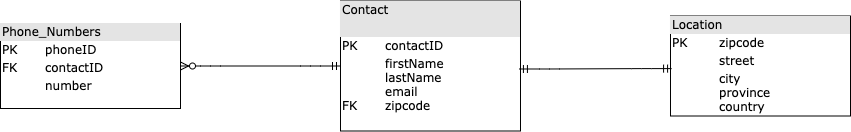

The diagram above was exported from draw.io. Its source (the exported page's mxGraphModel, read from the mxfile embedded in the PNG):
<mxGraphModel dx="1722" dy="962" grid="1" gridSize="10" guides="1" tooltips="1" connect="1" arrows="1" fold="1" page="1" pageScale="1" pageWidth="1100" pageHeight="850" background="#ffffff" math="0" shadow="0">
  <root>
    <mxCell id="0" />
    <mxCell id="1" parent="0" />
    <mxCell id="2ed32ef02a7f4228-7" value="&lt;div style=&quot;box-sizing: border-box ; width: 100% ; background: #e4e4e4 ; padding: 2px&quot;&gt;Phone_Numbers&lt;/div&gt;&lt;table style=&quot;width: 100% ; font-size: 1em&quot; cellpadding=&quot;2&quot; cellspacing=&quot;0&quot;&gt;&lt;tbody&gt;&lt;tr&gt;&lt;td&gt;PK&lt;/td&gt;&lt;td&gt;phoneID&lt;/td&gt;&lt;/tr&gt;&lt;tr&gt;&lt;td&gt;FK&lt;/td&gt;&lt;td&gt;contactID&lt;/td&gt;&lt;/tr&gt;&lt;tr&gt;&lt;td&gt;&lt;/td&gt;&lt;td&gt;number&lt;/td&gt;&lt;/tr&gt;&lt;tr&gt;&lt;td&gt;&lt;br&gt;&lt;/td&gt;&lt;td&gt;&lt;br&gt;&lt;/td&gt;&lt;/tr&gt;&lt;tr&gt;&lt;td&gt;&lt;/td&gt;&lt;td&gt;&lt;br&gt;&lt;/td&gt;&lt;/tr&gt;&lt;/tbody&gt;&lt;/table&gt;" style="verticalAlign=top;align=left;overflow=fill;html=1;rounded=0;shadow=0;comic=0;labelBackgroundColor=none;strokeWidth=1;fontFamily=Verdana;fontSize=12" parent="1" vertex="1">
      <mxGeometry x="100" y="290" width="180" height="85" as="geometry" />
    </mxCell>
    <mxCell id="2ed32ef02a7f4228-8" value="&lt;div style=&quot;box-sizing: border-box ; width: 100% ; background: #e4e4e4 ; padding: 2px&quot;&gt;Contact&lt;/div&gt;&lt;div style=&quot;box-sizing: border-box ; width: 100% ; background: #e4e4e4 ; padding: 2px&quot;&gt;&lt;br&gt;&lt;/div&gt;&lt;table style=&quot;width: 100% ; font-size: 1em&quot; cellpadding=&quot;2&quot; cellspacing=&quot;0&quot;&gt;&lt;tbody&gt;&lt;tr&gt;&lt;td&gt;PK&lt;/td&gt;&lt;td&gt;contactID&lt;/td&gt;&lt;/tr&gt;&lt;tr&gt;&lt;td&gt;&lt;br&gt;&lt;br&gt;&lt;br&gt;FK&lt;/td&gt;&lt;td&gt;firstName&lt;br&gt;lastName&lt;br&gt;email&lt;br&gt;zipcode&lt;/td&gt;&lt;/tr&gt;&lt;/tbody&gt;&lt;/table&gt;" style="verticalAlign=top;align=left;overflow=fill;html=1;rounded=0;shadow=0;comic=0;labelBackgroundColor=none;strokeWidth=1;fontFamily=Verdana;fontSize=12" parent="1" vertex="1">
      <mxGeometry x="440" y="267.5" width="180" height="130" as="geometry" />
    </mxCell>
    <mxCell id="2ed32ef02a7f4228-11" value="&lt;div style=&quot;box-sizing: border-box ; width: 100% ; background: #e4e4e4 ; padding: 2px&quot;&gt;Location&lt;/div&gt;&lt;table style=&quot;width: 100% ; font-size: 1em&quot; cellpadding=&quot;2&quot; cellspacing=&quot;0&quot;&gt;&lt;tbody&gt;&lt;tr&gt;&lt;td&gt;PK&lt;/td&gt;&lt;td&gt;zipcode&lt;/td&gt;&lt;/tr&gt;&lt;tr&gt;&lt;td&gt;&lt;br&gt;&lt;/td&gt;&lt;td&gt;street&lt;/td&gt;&lt;/tr&gt;&lt;tr&gt;&lt;td&gt;&lt;/td&gt;&lt;td&gt;city&lt;br&gt;province&lt;br&gt;country&lt;/td&gt;&lt;/tr&gt;&lt;/tbody&gt;&lt;/table&gt;" style="verticalAlign=top;align=left;overflow=fill;html=1;rounded=0;shadow=0;comic=0;labelBackgroundColor=none;strokeWidth=1;fontFamily=Verdana;fontSize=12" parent="1" vertex="1">
      <mxGeometry x="770" y="282.5" width="180" height="100" as="geometry" />
    </mxCell>
    <mxCell id="U_C6cUg0Whq9gbuJ1M0--6" value="" style="edgeStyle=entityRelationEdgeStyle;fontSize=12;html=1;endArrow=ERmandOne;startArrow=ERmandOne;exitX=0.994;exitY=0.523;exitDx=0;exitDy=0;exitPerimeter=0;entryX=0.006;entryY=0.526;entryDx=0;entryDy=0;entryPerimeter=0;" edge="1" parent="1" source="2ed32ef02a7f4228-8" target="2ed32ef02a7f4228-11">
      <mxGeometry width="100" height="100" relative="1" as="geometry">
        <mxPoint x="720" y="500" as="sourcePoint" />
        <mxPoint x="730" y="333" as="targetPoint" />
      </mxGeometry>
    </mxCell>
    <mxCell id="U_C6cUg0Whq9gbuJ1M0--7" value="" style="edgeStyle=entityRelationEdgeStyle;fontSize=12;html=1;endArrow=ERzeroToMany;startArrow=ERmandOne;entryX=1;entryY=0.5;entryDx=0;entryDy=0;exitX=0;exitY=0.5;exitDx=0;exitDy=0;" edge="1" parent="1" source="2ed32ef02a7f4228-8" target="2ed32ef02a7f4228-7">
      <mxGeometry width="100" height="100" relative="1" as="geometry">
        <mxPoint x="360" y="350" as="sourcePoint" />
        <mxPoint x="440" y="325" as="targetPoint" />
      </mxGeometry>
    </mxCell>
  </root>
</mxGraphModel>